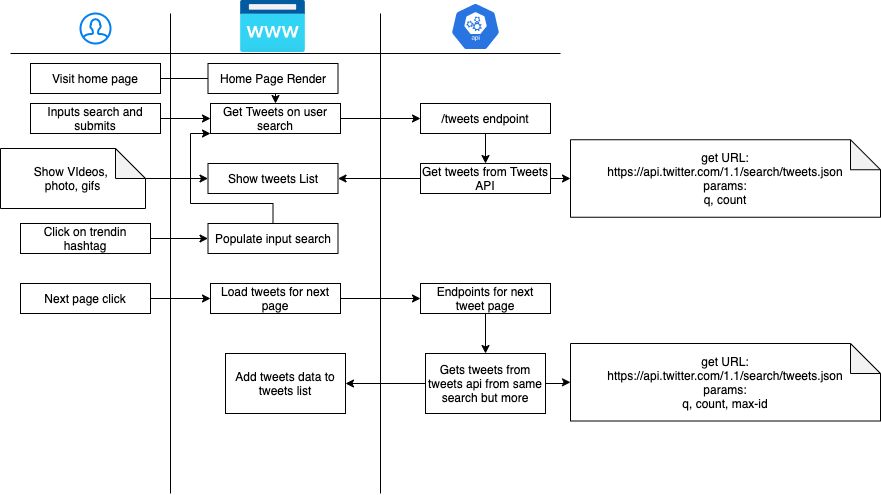

The diagram above was exported from draw.io. Its source (the exported page's mxGraphModel, read from the mxfile embedded in the PNG):
<mxGraphModel dx="660" dy="794" grid="1" gridSize="10" guides="1" tooltips="1" connect="1" arrows="1" fold="1" page="1" pageScale="1" pageWidth="850" pageHeight="1100" math="0" shadow="0">
  <root>
    <mxCell id="0" />
    <mxCell id="1" parent="0" />
    <mxCell id="PTlEgPCik42OWs_M1_4y-1" value="" style="html=1;verticalLabelPosition=bottom;align=center;labelBackgroundColor=#ffffff;verticalAlign=top;strokeWidth=2;strokeColor=#0080F0;shadow=0;dashed=0;shape=mxgraph.ios7.icons.user;" parent="1" vertex="1">
      <mxGeometry x="120" y="120" width="30" height="30" as="geometry" />
    </mxCell>
    <mxCell id="PTlEgPCik42OWs_M1_4y-2" value="" style="aspect=fixed;html=1;points=[];align=center;image;fontSize=12;image=img/lib/azure2/app_services/App_Service_Domains.svg;" parent="1" vertex="1">
      <mxGeometry x="280" y="107" width="65" height="52" as="geometry" />
    </mxCell>
    <mxCell id="PTlEgPCik42OWs_M1_4y-3" value="" style="html=1;dashed=0;whitespace=wrap;fillColor=#2875E2;strokeColor=#ffffff;points=[[0.005,0.63,0],[0.1,0.2,0],[0.9,0.2,0],[0.5,0,0],[0.995,0.63,0],[0.72,0.99,0],[0.5,1,0],[0.28,0.99,0]];shape=mxgraph.kubernetes.icon;prIcon=api" parent="1" vertex="1">
      <mxGeometry x="490" y="109" width="50" height="48" as="geometry" />
    </mxCell>
    <mxCell id="PTlEgPCik42OWs_M1_4y-5" value="" style="endArrow=none;html=1;" parent="1" edge="1">
      <mxGeometry width="50" height="50" relative="1" as="geometry">
        <mxPoint x="210" y="600" as="sourcePoint" />
        <mxPoint x="210" y="120" as="targetPoint" />
      </mxGeometry>
    </mxCell>
    <mxCell id="PTlEgPCik42OWs_M1_4y-7" value="" style="endArrow=none;html=1;" parent="1" edge="1">
      <mxGeometry width="50" height="50" relative="1" as="geometry">
        <mxPoint x="420" y="600" as="sourcePoint" />
        <mxPoint x="420" y="120" as="targetPoint" />
      </mxGeometry>
    </mxCell>
    <mxCell id="PTlEgPCik42OWs_M1_4y-8" value="" style="endArrow=none;html=1;" parent="1" edge="1">
      <mxGeometry width="50" height="50" relative="1" as="geometry">
        <mxPoint x="50" y="160" as="sourcePoint" />
        <mxPoint x="600" y="160" as="targetPoint" />
      </mxGeometry>
    </mxCell>
    <mxCell id="PTlEgPCik42OWs_M1_4y-17" value="" style="edgeStyle=orthogonalEdgeStyle;rounded=0;orthogonalLoop=1;jettySize=auto;html=1;" parent="1" source="PTlEgPCik42OWs_M1_4y-10" target="PTlEgPCik42OWs_M1_4y-13" edge="1">
      <mxGeometry relative="1" as="geometry" />
    </mxCell>
    <mxCell id="PTlEgPCik42OWs_M1_4y-10" value="Visit home page" style="rounded=0;whiteSpace=wrap;html=1;" parent="1" vertex="1">
      <mxGeometry x="70" y="170" width="130" height="30" as="geometry" />
    </mxCell>
    <mxCell id="PTlEgPCik42OWs_M1_4y-11" value="Home Page Render" style="rounded=0;whiteSpace=wrap;html=1;" parent="1" vertex="1">
      <mxGeometry x="247.5" y="170" width="130" height="30" as="geometry" />
    </mxCell>
    <mxCell id="PTlEgPCik42OWs_M1_4y-15" value="" style="edgeStyle=orthogonalEdgeStyle;rounded=0;orthogonalLoop=1;jettySize=auto;html=1;" parent="1" source="PTlEgPCik42OWs_M1_4y-12" target="PTlEgPCik42OWs_M1_4y-13" edge="1">
      <mxGeometry relative="1" as="geometry" />
    </mxCell>
    <mxCell id="PTlEgPCik42OWs_M1_4y-12" value="Inputs search and submits" style="rounded=0;whiteSpace=wrap;html=1;" parent="1" vertex="1">
      <mxGeometry x="70" y="210" width="130" height="30" as="geometry" />
    </mxCell>
    <mxCell id="PTlEgPCik42OWs_M1_4y-16" value="" style="edgeStyle=orthogonalEdgeStyle;rounded=0;orthogonalLoop=1;jettySize=auto;html=1;" parent="1" source="PTlEgPCik42OWs_M1_4y-13" target="PTlEgPCik42OWs_M1_4y-14" edge="1">
      <mxGeometry relative="1" as="geometry" />
    </mxCell>
    <mxCell id="PTlEgPCik42OWs_M1_4y-13" value="Get Tweets on user search" style="rounded=0;whiteSpace=wrap;html=1;" parent="1" vertex="1">
      <mxGeometry x="250" y="210" width="130" height="30" as="geometry" />
    </mxCell>
    <mxCell id="PTlEgPCik42OWs_M1_4y-19" value="" style="edgeStyle=orthogonalEdgeStyle;rounded=0;orthogonalLoop=1;jettySize=auto;html=1;" parent="1" source="PTlEgPCik42OWs_M1_4y-14" target="PTlEgPCik42OWs_M1_4y-18" edge="1">
      <mxGeometry relative="1" as="geometry" />
    </mxCell>
    <mxCell id="PTlEgPCik42OWs_M1_4y-14" value="/tweets endpoint" style="rounded=0;whiteSpace=wrap;html=1;" parent="1" vertex="1">
      <mxGeometry x="460" y="210" width="130" height="30" as="geometry" />
    </mxCell>
    <mxCell id="PTlEgPCik42OWs_M1_4y-21" value="" style="edgeStyle=orthogonalEdgeStyle;rounded=0;orthogonalLoop=1;jettySize=auto;html=1;" parent="1" source="PTlEgPCik42OWs_M1_4y-18" target="PTlEgPCik42OWs_M1_4y-20" edge="1">
      <mxGeometry relative="1" as="geometry" />
    </mxCell>
    <mxCell id="0Ttz8pakb9NdyMWIzwXj-5" value="" style="edgeStyle=orthogonalEdgeStyle;rounded=0;orthogonalLoop=1;jettySize=auto;html=1;" edge="1" parent="1" source="PTlEgPCik42OWs_M1_4y-18" target="0Ttz8pakb9NdyMWIzwXj-4">
      <mxGeometry relative="1" as="geometry" />
    </mxCell>
    <mxCell id="PTlEgPCik42OWs_M1_4y-18" value="Get tweets from Tweets API" style="rounded=0;whiteSpace=wrap;html=1;" parent="1" vertex="1">
      <mxGeometry x="460" y="270" width="130" height="30" as="geometry" />
    </mxCell>
    <mxCell id="PTlEgPCik42OWs_M1_4y-20" value="Show tweets List" style="rounded=0;whiteSpace=wrap;html=1;" parent="1" vertex="1">
      <mxGeometry x="247.5" y="270" width="130" height="30" as="geometry" />
    </mxCell>
    <mxCell id="PTlEgPCik42OWs_M1_4y-25" value="" style="edgeStyle=orthogonalEdgeStyle;rounded=0;orthogonalLoop=1;jettySize=auto;html=1;" parent="1" source="PTlEgPCik42OWs_M1_4y-22" target="PTlEgPCik42OWs_M1_4y-23" edge="1">
      <mxGeometry relative="1" as="geometry" />
    </mxCell>
    <mxCell id="PTlEgPCik42OWs_M1_4y-22" value="Click on trendin hashtag" style="rounded=0;whiteSpace=wrap;html=1;" parent="1" vertex="1">
      <mxGeometry x="60" y="330" width="130" height="30" as="geometry" />
    </mxCell>
    <mxCell id="PTlEgPCik42OWs_M1_4y-26" style="edgeStyle=orthogonalEdgeStyle;rounded=0;orthogonalLoop=1;jettySize=auto;html=1;entryX=0;entryY=1;entryDx=0;entryDy=0;" parent="1" source="PTlEgPCik42OWs_M1_4y-23" target="PTlEgPCik42OWs_M1_4y-13" edge="1">
      <mxGeometry relative="1" as="geometry">
        <Array as="points">
          <mxPoint x="313" y="310" />
          <mxPoint x="230" y="310" />
          <mxPoint x="230" y="240" />
        </Array>
      </mxGeometry>
    </mxCell>
    <mxCell id="PTlEgPCik42OWs_M1_4y-23" value="Populate input search" style="rounded=0;whiteSpace=wrap;html=1;" parent="1" vertex="1">
      <mxGeometry x="247.5" y="330" width="130" height="30" as="geometry" />
    </mxCell>
    <mxCell id="PTlEgPCik42OWs_M1_4y-30" value="" style="edgeStyle=orthogonalEdgeStyle;rounded=0;orthogonalLoop=1;jettySize=auto;html=1;" parent="1" source="PTlEgPCik42OWs_M1_4y-27" target="PTlEgPCik42OWs_M1_4y-28" edge="1">
      <mxGeometry relative="1" as="geometry" />
    </mxCell>
    <mxCell id="PTlEgPCik42OWs_M1_4y-27" value="Next page click" style="rounded=0;whiteSpace=wrap;html=1;" parent="1" vertex="1">
      <mxGeometry x="60" y="390" width="130" height="30" as="geometry" />
    </mxCell>
    <mxCell id="PTlEgPCik42OWs_M1_4y-31" value="" style="edgeStyle=orthogonalEdgeStyle;rounded=0;orthogonalLoop=1;jettySize=auto;html=1;" parent="1" source="PTlEgPCik42OWs_M1_4y-28" target="PTlEgPCik42OWs_M1_4y-29" edge="1">
      <mxGeometry relative="1" as="geometry" />
    </mxCell>
    <mxCell id="PTlEgPCik42OWs_M1_4y-28" value="Load tweets for next page" style="rounded=0;whiteSpace=wrap;html=1;" parent="1" vertex="1">
      <mxGeometry x="250" y="390" width="130" height="30" as="geometry" />
    </mxCell>
    <mxCell id="PTlEgPCik42OWs_M1_4y-37" value="" style="edgeStyle=orthogonalEdgeStyle;rounded=0;orthogonalLoop=1;jettySize=auto;html=1;" parent="1" source="PTlEgPCik42OWs_M1_4y-29" target="PTlEgPCik42OWs_M1_4y-34" edge="1">
      <mxGeometry relative="1" as="geometry" />
    </mxCell>
    <mxCell id="PTlEgPCik42OWs_M1_4y-29" value="Endpoints for next tweet page" style="rounded=0;whiteSpace=wrap;html=1;" parent="1" vertex="1">
      <mxGeometry x="460" y="390" width="130" height="30" as="geometry" />
    </mxCell>
    <mxCell id="PTlEgPCik42OWs_M1_4y-39" value="" style="edgeStyle=orthogonalEdgeStyle;rounded=0;orthogonalLoop=1;jettySize=auto;html=1;" parent="1" source="PTlEgPCik42OWs_M1_4y-34" target="PTlEgPCik42OWs_M1_4y-38" edge="1">
      <mxGeometry relative="1" as="geometry" />
    </mxCell>
    <mxCell id="0Ttz8pakb9NdyMWIzwXj-8" value="" style="edgeStyle=orthogonalEdgeStyle;rounded=0;orthogonalLoop=1;jettySize=auto;html=1;" edge="1" parent="1" source="PTlEgPCik42OWs_M1_4y-34" target="0Ttz8pakb9NdyMWIzwXj-6">
      <mxGeometry relative="1" as="geometry" />
    </mxCell>
    <mxCell id="PTlEgPCik42OWs_M1_4y-34" value="&lt;span&gt;Gets tweets from tweets api from same search but more&lt;/span&gt;" style="whiteSpace=wrap;html=1;rounded=0;" parent="1" vertex="1">
      <mxGeometry x="465" y="460" width="120" height="60" as="geometry" />
    </mxCell>
    <mxCell id="PTlEgPCik42OWs_M1_4y-38" value="Add tweets data to tweets list" style="whiteSpace=wrap;html=1;rounded=0;" parent="1" vertex="1">
      <mxGeometry x="265" y="460" width="120" height="60" as="geometry" />
    </mxCell>
    <mxCell id="0Ttz8pakb9NdyMWIzwXj-3" value="" style="edgeStyle=orthogonalEdgeStyle;rounded=0;orthogonalLoop=1;jettySize=auto;html=1;" edge="1" parent="1" source="0Ttz8pakb9NdyMWIzwXj-2" target="PTlEgPCik42OWs_M1_4y-20">
      <mxGeometry relative="1" as="geometry" />
    </mxCell>
    <mxCell id="0Ttz8pakb9NdyMWIzwXj-2" value="Show VIdeos, &lt;br&gt;photo, gifs" style="shape=note;whiteSpace=wrap;html=1;backgroundOutline=1;darkOpacity=0.05;" vertex="1" parent="1">
      <mxGeometry x="40" y="255" width="145" height="60" as="geometry" />
    </mxCell>
    <mxCell id="0Ttz8pakb9NdyMWIzwXj-4" value="&lt;font style=&quot;background-color: rgb(255 , 255 , 255)&quot;&gt;get URL:&lt;br&gt;&lt;span style=&quot;font-family: &amp;#34;inter&amp;#34; , &amp;#34;opensans&amp;#34; , &amp;#34;helvetica&amp;#34; , &amp;#34;arial&amp;#34; , sans-serif ; text-align: left&quot;&gt;https://api.twitter.com/1.1/search/tweets.json&lt;br&gt;params:&lt;br&gt;q, count&lt;br&gt;&lt;/span&gt;&lt;/font&gt;" style="shape=note;whiteSpace=wrap;html=1;backgroundOutline=1;darkOpacity=0.05;" vertex="1" parent="1">
      <mxGeometry x="610" y="246.25" width="310" height="77.5" as="geometry" />
    </mxCell>
    <mxCell id="0Ttz8pakb9NdyMWIzwXj-6" value="&lt;font style=&quot;background-color: rgb(255 , 255 , 255)&quot;&gt;get URL:&lt;br&gt;&lt;span style=&quot;font-family: &amp;#34;inter&amp;#34; , &amp;#34;opensans&amp;#34; , &amp;#34;helvetica&amp;#34; , &amp;#34;arial&amp;#34; , sans-serif ; text-align: left&quot;&gt;https://api.twitter.com/1.1/search/tweets.json&lt;br&gt;params:&lt;br&gt;q, count, max-id&lt;br&gt;&lt;/span&gt;&lt;/font&gt;" style="shape=note;whiteSpace=wrap;html=1;backgroundOutline=1;darkOpacity=0.05;" vertex="1" parent="1">
      <mxGeometry x="610" y="450" width="310" height="77.5" as="geometry" />
    </mxCell>
  </root>
</mxGraphModel>